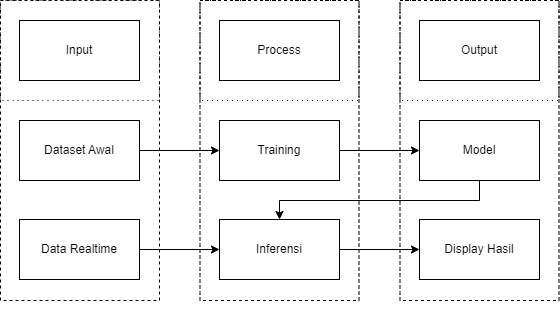

The diagram above was exported from draw.io. Its source (the exported page's mxGraphModel, read from the mxfile embedded in the PNG):
<mxGraphModel dx="1434" dy="854" grid="1" gridSize="10" guides="1" tooltips="1" connect="1" arrows="1" fold="1" page="1" pageScale="1" pageWidth="827" pageHeight="1169" math="0" shadow="0">
  <root>
    <mxCell id="0" />
    <mxCell id="1" parent="0" />
    <mxCell id="2" value="" style="rounded=0;whiteSpace=wrap;html=1;fillColor=none;dashed=1;" vertex="1" parent="1">
      <mxGeometry x="181" y="580" width="159" height="300" as="geometry" />
    </mxCell>
    <mxCell id="3" value="" style="rounded=0;whiteSpace=wrap;html=1;fillColor=none;dashed=1;" vertex="1" parent="1">
      <mxGeometry x="380.5" y="580" width="159" height="300" as="geometry" />
    </mxCell>
    <mxCell id="4" value="" style="rounded=0;whiteSpace=wrap;html=1;fillColor=none;dashed=1;" vertex="1" parent="1">
      <mxGeometry x="580.5" y="580" width="159" height="300" as="geometry" />
    </mxCell>
    <mxCell id="5" value="" style="rounded=0;whiteSpace=wrap;html=1;fillColor=none;dashed=1;dashPattern=1 4;" vertex="1" parent="1">
      <mxGeometry x="181" y="580" width="159" height="100" as="geometry" />
    </mxCell>
    <mxCell id="6" value="" style="rounded=0;whiteSpace=wrap;html=1;fillColor=none;dashed=1;dashPattern=1 4;" vertex="1" parent="1">
      <mxGeometry x="380.5" y="580" width="159" height="100" as="geometry" />
    </mxCell>
    <mxCell id="7" value="" style="rounded=0;whiteSpace=wrap;html=1;fillColor=none;dashed=1;dashPattern=1 4;" vertex="1" parent="1">
      <mxGeometry x="580.5" y="580" width="159" height="100" as="geometry" />
    </mxCell>
    <mxCell id="8" value="" style="edgeStyle=orthogonalEdgeStyle;rounded=0;orthogonalLoop=1;jettySize=auto;html=1;" edge="1" source="9" target="13" parent="1">
      <mxGeometry relative="1" as="geometry" />
    </mxCell>
    <mxCell id="9" value="Dataset Awal" style="rounded=0;whiteSpace=wrap;html=1;" vertex="1" parent="1">
      <mxGeometry x="200" y="700" width="120" height="60" as="geometry" />
    </mxCell>
    <mxCell id="10" value="" style="edgeStyle=orthogonalEdgeStyle;rounded=0;orthogonalLoop=1;jettySize=auto;html=1;" edge="1" source="11" target="17" parent="1">
      <mxGeometry relative="1" as="geometry" />
    </mxCell>
    <mxCell id="11" value="Data Realtime" style="rounded=0;whiteSpace=wrap;html=1;" vertex="1" parent="1">
      <mxGeometry x="200" y="799" width="120" height="60" as="geometry" />
    </mxCell>
    <mxCell id="12" value="" style="edgeStyle=orthogonalEdgeStyle;rounded=0;orthogonalLoop=1;jettySize=auto;html=1;" edge="1" source="13" target="15" parent="1">
      <mxGeometry relative="1" as="geometry" />
    </mxCell>
    <mxCell id="13" value="Training" style="whiteSpace=wrap;html=1;rounded=0;" vertex="1" parent="1">
      <mxGeometry x="400" y="700" width="120" height="60" as="geometry" />
    </mxCell>
    <mxCell id="14" style="edgeStyle=orthogonalEdgeStyle;rounded=0;orthogonalLoop=1;jettySize=auto;html=1;entryX=0.5;entryY=0;entryDx=0;entryDy=0;" edge="1" source="15" target="17" parent="1">
      <mxGeometry relative="1" as="geometry">
        <Array as="points">
          <mxPoint x="660" y="780" />
          <mxPoint x="460" y="780" />
        </Array>
      </mxGeometry>
    </mxCell>
    <mxCell id="15" value="Model" style="whiteSpace=wrap;html=1;rounded=0;" vertex="1" parent="1">
      <mxGeometry x="600" y="700" width="120" height="60" as="geometry" />
    </mxCell>
    <mxCell id="16" value="" style="edgeStyle=orthogonalEdgeStyle;rounded=0;orthogonalLoop=1;jettySize=auto;html=1;" edge="1" source="17" target="18" parent="1">
      <mxGeometry relative="1" as="geometry">
        <mxPoint x="600" y="829" as="targetPoint" />
      </mxGeometry>
    </mxCell>
    <mxCell id="17" value="Inferensi" style="whiteSpace=wrap;html=1;rounded=0;" vertex="1" parent="1">
      <mxGeometry x="400" y="799" width="120" height="60" as="geometry" />
    </mxCell>
    <mxCell id="18" value="Display Hasil" style="whiteSpace=wrap;html=1;rounded=0;" vertex="1" parent="1">
      <mxGeometry x="600" y="799" width="120" height="60" as="geometry" />
    </mxCell>
    <mxCell id="19" value="Input" style="rounded=0;whiteSpace=wrap;html=1;" vertex="1" parent="1">
      <mxGeometry x="200" y="600" width="120" height="60" as="geometry" />
    </mxCell>
    <mxCell id="20" value="Process&lt;span style=&quot;color: rgba(0, 0, 0, 0); font-family: monospace; font-size: 0px; text-align: start; text-wrap: nowrap;&quot;&gt;%3CmxGraphModel%3E%3Croot%3E%3CmxCell%20id%3D%220%22%2F%3E%3CmxCell%20id%3D%221%22%20parent%3D%220%22%2F%3E%3CmxCell%20id%3D%222%22%20value%3D%22Input%22%20style%3D%22rounded%3D0%3BwhiteSpace%3Dwrap%3Bhtml%3D1%3B%22%20vertex%3D%221%22%20parent%3D%221%22%3E%3CmxGeometry%20x%3D%22200%22%20y%3D%22600%22%20width%3D%22120%22%20height%3D%2260%22%20as%3D%22geometry%22%2F%3E%3C%2FmxCell%3E%3C%2Froot%3E%3C%2FmxGraphModel%3E&lt;/span&gt;" style="rounded=0;whiteSpace=wrap;html=1;" vertex="1" parent="1">
      <mxGeometry x="400" y="600" width="120" height="60" as="geometry" />
    </mxCell>
    <mxCell id="21" value="Output" style="rounded=0;whiteSpace=wrap;html=1;" vertex="1" parent="1">
      <mxGeometry x="600" y="600" width="120" height="60" as="geometry" />
    </mxCell>
    <mxCell id="22" style="edgeStyle=orthogonalEdgeStyle;rounded=0;orthogonalLoop=1;jettySize=auto;html=1;exitX=0.5;exitY=1;exitDx=0;exitDy=0;" edge="1" source="3" target="3" parent="1">
      <mxGeometry relative="1" as="geometry" />
    </mxCell>
  </root>
</mxGraphModel>